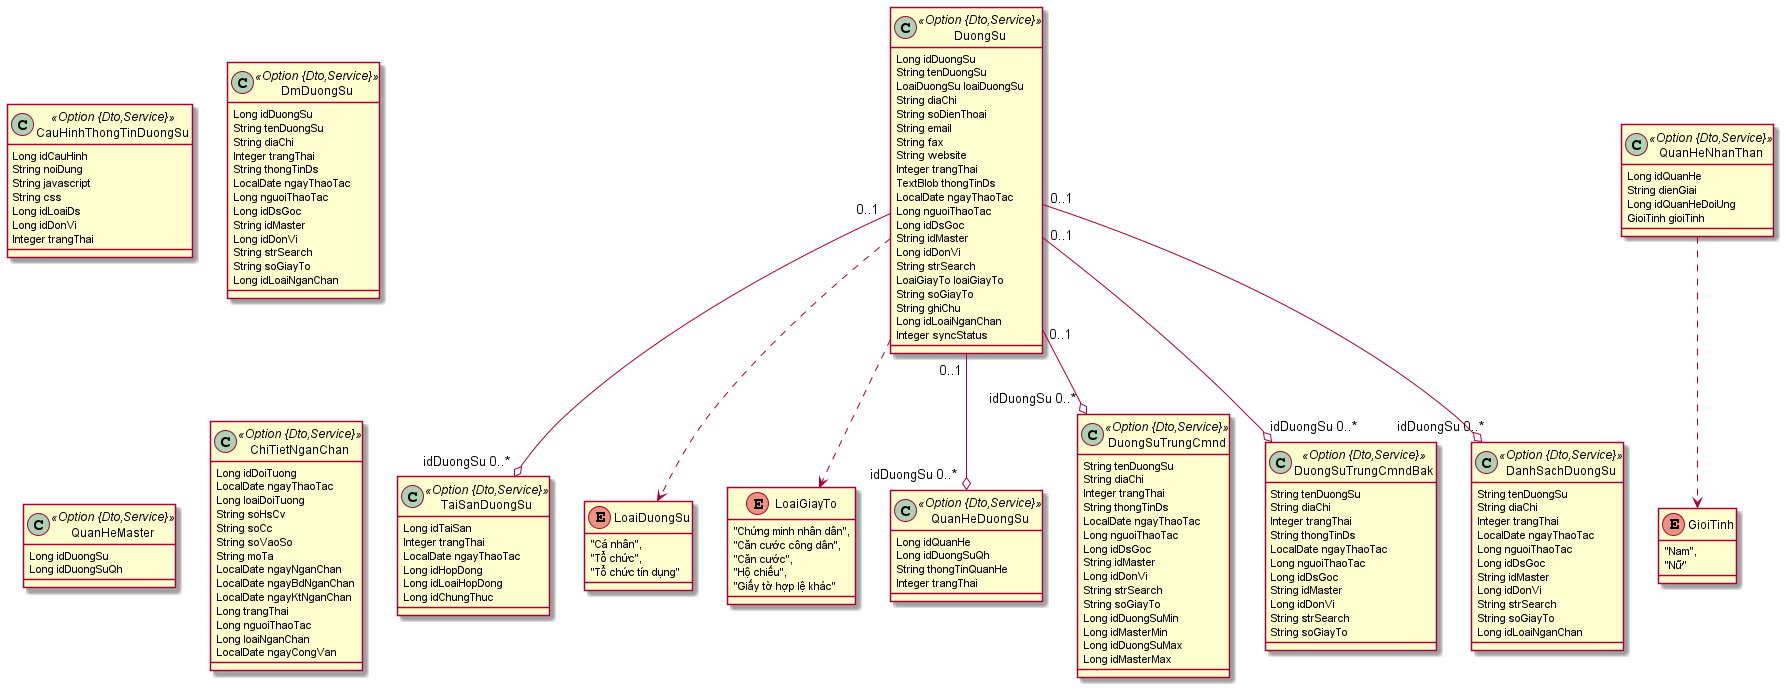

The diagram above was rendered by PlantUML. Its source (embedded in the PNG):
@startuml
	!pragma syntax class
	class TaiSanDuongSu <<Option {Dto,Service}>> {
		Long idTaiSan
		Integer trangThai
		LocalDate ngayThaoTac
		Long idHopDong
		Long idLoaiHopDong
		Long idChungThuc
	}
	class DuongSu <<Option {Dto,Service}>> {
		Long idDuongSu
		String tenDuongSu
		LoaiDuongSu loaiDuongSu
		String diaChi
		String soDienThoai
		String email
		String fax
		String website
		Integer trangThai
		TextBlob thongTinDs
		LocalDate ngayThaoTac
		Long nguoiThaoTac
		Long idDsGoc
		String idMaster
		Long idDonVi
		String strSearch
		LoaiGiayTo loaiGiayTo
		String soGiayTo
		String ghiChu
		Long idLoaiNganChan
		Integer syncStatus
	}
	DuongSu ..> LoaiDuongSu
	DuongSu ..> LoaiGiayTo
	enum LoaiGiayTo {
		"Chứng minh nhân dân", 
		"Căn cước công dân", 
		"Căn cước", 
		"Hộ chiếu", 
		"Giấy tờ hợp lệ khác" 
	}
	enum GioiTinh {
		"Nam", 
		"Nữ" 
	}
	enum LoaiDuongSu {
		"Cá nhân", 
		"Tổ chức", 
		"Tổ chức tín dụng" 
	}
	class CauHinhThongTinDuongSu <<Option {Dto,Service}>> {
		Long idCauHinh
		String noiDung
		String javascript
		String css
		Long idLoaiDs
		Long idDonVi
		Integer trangThai
	}
	class QuanHeDuongSu <<Option {Dto,Service}>> {
		Long idQuanHe
		Long idDuongSuQh
		String thongTinQuanHe
		Integer trangThai
	}
	class DuongSuTrungCmnd <<Option {Dto,Service}>> {
		String tenDuongSu
		String diaChi
		Integer trangThai
		String thongTinDs
		LocalDate ngayThaoTac
		Long nguoiThaoTac
		Long idDsGoc
		String idMaster
		Long idDonVi
		String strSearch
		String soGiayTo
		Long idDuongSuMin
		Long idMasterMin
		Long idDuongSuMax
		Long idMasterMax
	}
	class DuongSuTrungCmndBak <<Option {Dto,Service}>> {
		String tenDuongSu
		String diaChi
		Integer trangThai
		String thongTinDs
		LocalDate ngayThaoTac
		Long nguoiThaoTac
		Long idDsGoc
		String idMaster
		Long idDonVi
		String strSearch
		String soGiayTo
	}
	class DanhSachDuongSu <<Option {Dto,Service}>> {
		String tenDuongSu
		String diaChi
		Integer trangThai
		LocalDate ngayThaoTac
		Long nguoiThaoTac
		Long idDsGoc
		String idMaster
		Long idDonVi
		String strSearch
		String soGiayTo
		Long idLoaiNganChan
	}
	class DmDuongSu <<Option {Dto,Service}>> {
		Long idDuongSu
		String tenDuongSu
		String diaChi
		Integer trangThai
		String thongTinDs
		LocalDate ngayThaoTac
		Long nguoiThaoTac
		Long idDsGoc
		String idMaster
		Long idDonVi
		String strSearch
		String soGiayTo
		Long idLoaiNganChan
	}
	class QuanHeNhanThan <<Option {Dto,Service}>> {
		Long idQuanHe
		String dienGiai
		Long idQuanHeDoiUng
		GioiTinh gioiTinh
	}
	QuanHeNhanThan ..> GioiTinh
	class QuanHeMaster <<Option {Dto,Service}>> {
		Long idDuongSu
		Long idDuongSuQh
	}
	class ChiTietNganChan <<Option {Dto,Service}>> {
		Long idDoiTuong
		LocalDate ngayThaoTac
		Long loaiDoiTuong
		String soHsCv
		String soCc
		String soVaoSo
		String moTa
		LocalDate ngayNganChan
		LocalDate ngayBdNganChan
		LocalDate ngayKtNganChan
		Long trangThai
		Long nguoiThaoTac
		Long loaiNganChan
		LocalDate ngayCongVan
	}
	DuongSu  "0..1 " --o "idDuongSu 0..* "  TaiSanDuongSu
	DuongSu  "0..1 " --o "idDuongSu 0..* "  QuanHeDuongSu
	DuongSu  "0..1 " --o "idDuongSu 0..* "  DanhSachDuongSu
	DuongSu  "0..1 " --o "idDuongSu 0..* "  DuongSuTrungCmnd
	DuongSu  "0..1 " --o "idDuongSu 0..* "  DuongSuTrungCmndBak
@enduml